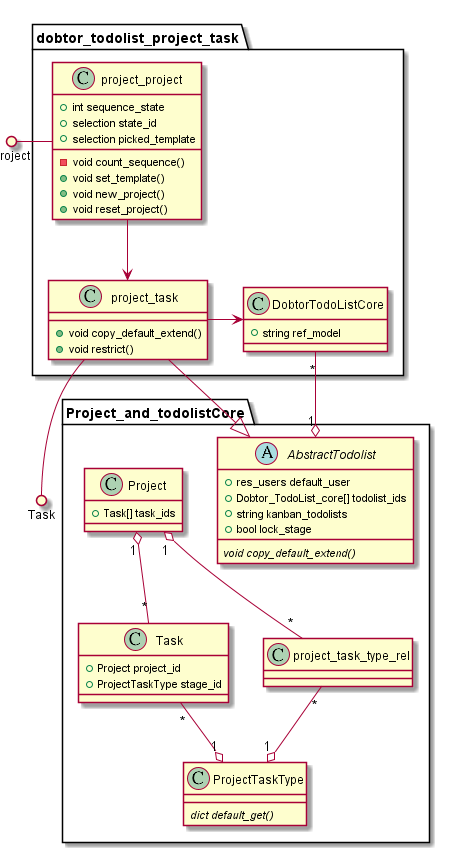

The diagram above was rendered by PlantUML. Its source (embedded in the PNG):
@startuml

package Project_and_todolistCore{

    
    Class Task {
        + Project project_id
        + ProjectTaskType stage_id
    }


    abstract class AbstractTodolist {
        + res_users default_user
        + Dobtor_TodoList_core[] todolist_ids
        + string kanban_todolists
        + bool lock_stage
        {abstract} void copy_default_extend()
    }


    Class Project {
        + Task[] task_ids 
    }

    Class project_task_type_rel {

    }

    Class ProjectTaskType {
        {abstract} dict default_get()
    }


}

package dobtor_todolist_project_task {
    Class project_project {
        + int sequence_state
        + selection state_id
        + selection picked_template
        - void count_sequence()
        + void set_template()
        + void new_project()
        + void reset_project()
    }

    Class DobtorTodoListCore {
        + string ref_model
    }

    Class project_task {
        + void copy_default_extend()
        + void restrict()
    }
} 

project_task --|> AbstractTodolist
Task "*" --o "1" ProjectTaskType
Project "1" o-- "*" Task
Project "1" o-- "*" project_task_type_rel
project_task_type_rel "*" --o "1" ProjectTaskType
Project ()- project_project
project_task --() Task
AbstractTodolist "1" o-- "*" DobtorTodoListCore
project_project --> project_task
project_task -> DobtorTodoListCore
@enduml